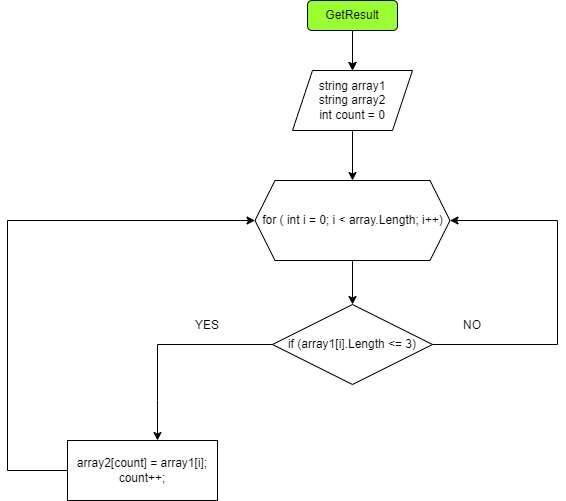

The diagram above was exported from draw.io. Its source (the exported page's mxGraphModel, read from the mxfile embedded in the PNG):
<mxGraphModel dx="1278" dy="547" grid="1" gridSize="10" guides="1" tooltips="1" connect="1" arrows="1" fold="1" page="1" pageScale="1" pageWidth="1169" pageHeight="827" math="0" shadow="0">
  <root>
    <mxCell id="0" />
    <mxCell id="1" parent="0" />
    <mxCell id="GEMSbV6NaRgIZ8jECwKV-8" value="" style="edgeStyle=orthogonalEdgeStyle;rounded=0;orthogonalLoop=1;jettySize=auto;html=1;" parent="1" source="GEMSbV6NaRgIZ8jECwKV-1" edge="1">
      <mxGeometry relative="1" as="geometry">
        <mxPoint x="435" y="180" as="targetPoint" />
      </mxGeometry>
    </mxCell>
    <mxCell id="GEMSbV6NaRgIZ8jECwKV-1" value="GetResult" style="rounded=1;whiteSpace=wrap;html=1;fillColor=#99FF33;" parent="1" vertex="1">
      <mxGeometry x="390" y="110" width="90" height="30" as="geometry" />
    </mxCell>
    <mxCell id="GEMSbV6NaRgIZ8jECwKV-7" value="" style="endArrow=classic;html=1;rounded=0;" parent="1" edge="1">
      <mxGeometry width="50" height="50" relative="1" as="geometry">
        <mxPoint x="435" y="140" as="sourcePoint" />
        <mxPoint x="435" y="180" as="targetPoint" />
      </mxGeometry>
    </mxCell>
    <mxCell id="GEMSbV6NaRgIZ8jECwKV-34" style="edgeStyle=orthogonalEdgeStyle;rounded=0;orthogonalLoop=1;jettySize=auto;html=1;exitX=0;exitY=0.5;exitDx=0;exitDy=0;entryX=0;entryY=0.5;entryDx=0;entryDy=0;" parent="1" source="GEMSbV6NaRgIZ8jECwKV-25" edge="1">
      <mxGeometry relative="1" as="geometry">
        <Array as="points">
          <mxPoint x="250" y="880" />
          <mxPoint x="250" y="319" />
        </Array>
        <mxPoint x="375" y="319" as="targetPoint" />
      </mxGeometry>
    </mxCell>
    <mxCell id="3d8O74ILmaqHFCZdtOrf-1" value="string array1&lt;br&gt;string array2&lt;br&gt;int count = 0" style="shape=parallelogram;perimeter=parallelogramPerimeter;whiteSpace=wrap;html=1;fixedSize=1;" vertex="1" parent="1">
      <mxGeometry x="375" y="180" width="120" height="60" as="geometry" />
    </mxCell>
    <mxCell id="3d8O74ILmaqHFCZdtOrf-2" value="" style="endArrow=classic;html=1;rounded=0;entryX=0.5;entryY=0;entryDx=0;entryDy=0;exitX=0.5;exitY=1;exitDx=0;exitDy=0;" edge="1" parent="1" source="3d8O74ILmaqHFCZdtOrf-1" target="3d8O74ILmaqHFCZdtOrf-3">
      <mxGeometry width="50" height="50" relative="1" as="geometry">
        <mxPoint x="430" y="240" as="sourcePoint" />
        <mxPoint x="430" y="290" as="targetPoint" />
        <Array as="points" />
      </mxGeometry>
    </mxCell>
    <mxCell id="3d8O74ILmaqHFCZdtOrf-3" value="for ( int i = 0; i &amp;lt; array.Length; i++)" style="shape=hexagon;perimeter=hexagonPerimeter2;whiteSpace=wrap;html=1;fixedSize=1;" vertex="1" parent="1">
      <mxGeometry x="337.5" y="290" width="195" height="80" as="geometry" />
    </mxCell>
    <mxCell id="3d8O74ILmaqHFCZdtOrf-4" value="if (array1[i].Length &amp;lt;= 3)" style="rhombus;whiteSpace=wrap;html=1;" vertex="1" parent="1">
      <mxGeometry x="355" y="414" width="160" height="80" as="geometry" />
    </mxCell>
    <mxCell id="3d8O74ILmaqHFCZdtOrf-5" value="" style="endArrow=classic;html=1;rounded=0;entryX=0.5;entryY=0;entryDx=0;entryDy=0;exitX=0.5;exitY=1;exitDx=0;exitDy=0;" edge="1" parent="1" source="3d8O74ILmaqHFCZdtOrf-3" target="3d8O74ILmaqHFCZdtOrf-4">
      <mxGeometry width="50" height="50" relative="1" as="geometry">
        <mxPoint x="445" y="250" as="sourcePoint" />
        <mxPoint x="445" y="300" as="targetPoint" />
        <Array as="points" />
      </mxGeometry>
    </mxCell>
    <mxCell id="3d8O74ILmaqHFCZdtOrf-6" value="" style="endArrow=classic;html=1;rounded=0;exitX=1;exitY=0.5;exitDx=0;exitDy=0;entryX=1;entryY=0.5;entryDx=0;entryDy=0;" edge="1" parent="1" source="3d8O74ILmaqHFCZdtOrf-4" target="3d8O74ILmaqHFCZdtOrf-3">
      <mxGeometry width="50" height="50" relative="1" as="geometry">
        <mxPoint x="560" y="320" as="sourcePoint" />
        <mxPoint x="650" y="320" as="targetPoint" />
        <Array as="points">
          <mxPoint x="640" y="454" />
          <mxPoint x="640" y="330" />
        </Array>
      </mxGeometry>
    </mxCell>
    <mxCell id="3d8O74ILmaqHFCZdtOrf-7" value="NO" style="text;html=1;strokeColor=none;fillColor=none;align=center;verticalAlign=middle;whiteSpace=wrap;rounded=0;" vertex="1" parent="1">
      <mxGeometry x="525" y="420" width="60" height="30" as="geometry" />
    </mxCell>
    <mxCell id="3d8O74ILmaqHFCZdtOrf-8" value="YES" style="text;html=1;strokeColor=none;fillColor=none;align=center;verticalAlign=middle;whiteSpace=wrap;rounded=0;" vertex="1" parent="1">
      <mxGeometry x="260" y="420" width="60" height="30" as="geometry" />
    </mxCell>
    <mxCell id="3d8O74ILmaqHFCZdtOrf-9" value="" style="endArrow=classic;html=1;rounded=0;exitX=0;exitY=0.5;exitDx=0;exitDy=0;" edge="1" parent="1" source="3d8O74ILmaqHFCZdtOrf-4">
      <mxGeometry width="50" height="50" relative="1" as="geometry">
        <mxPoint x="560" y="320" as="sourcePoint" />
        <mxPoint x="240" y="550" as="targetPoint" />
        <Array as="points">
          <mxPoint x="240" y="454" />
          <mxPoint x="240" y="510" />
        </Array>
      </mxGeometry>
    </mxCell>
    <mxCell id="3d8O74ILmaqHFCZdtOrf-10" value="array2[count] = array1[i];&lt;br&gt;count++;" style="rounded=0;whiteSpace=wrap;html=1;" vertex="1" parent="1">
      <mxGeometry x="150" y="550" width="150" height="60" as="geometry" />
    </mxCell>
    <mxCell id="3d8O74ILmaqHFCZdtOrf-11" value="" style="endArrow=classic;html=1;rounded=0;exitX=0;exitY=0.5;exitDx=0;exitDy=0;entryX=0;entryY=0.5;entryDx=0;entryDy=0;" edge="1" parent="1" source="3d8O74ILmaqHFCZdtOrf-10" target="3d8O74ILmaqHFCZdtOrf-3">
      <mxGeometry width="50" height="50" relative="1" as="geometry">
        <mxPoint x="560" y="600" as="sourcePoint" />
        <mxPoint x="610" y="550" as="targetPoint" />
        <Array as="points">
          <mxPoint x="90" y="580" />
          <mxPoint x="90" y="330" />
        </Array>
      </mxGeometry>
    </mxCell>
  </root>
</mxGraphModel>